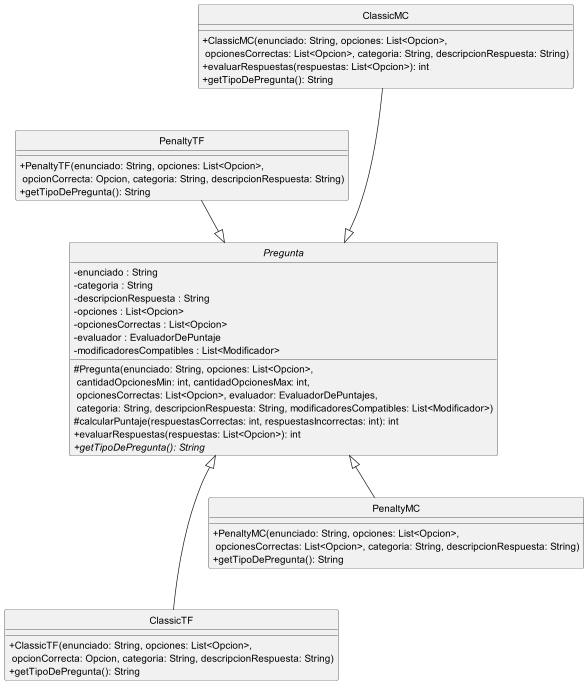

The diagram above was rendered by PlantUML. Its source (embedded in the PNG):
@startuml

hide circle
skinparam classAttributeIconSize 0
skinparam monochrome true

abstract Pregunta {
    - enunciado : String
    - categoria : String
    - descripcionRespuesta : String
    - opciones : List<Opcion>
    - opcionesCorrectas : List<Opcion>
    - evaluador : EvaluadorDePuntaje
    - modificadoresCompatibles : List<Modificador>
    # Pregunta(enunciado: String, opciones: List<Opcion>, \n cantidadOpcionesMin: int, cantidadOpcionesMax: int, \n opcionesCorrectas: List<Opcion>, evaluador: EvaluadorDePuntajes, \n categoria: String, descripcionRespuesta: String, modificadoresCompatibles: List<Modificador>)
    # calcularPuntaje(respuestasCorrectas: int, respuestasIncorrectas: int): int
    + evaluarRespuestas(respuestas: List<Opcion>): int
    + {abstract} getTipoDePregunta(): String
}

class ClassicTF {
    + ClassicTF(enunciado: String, opciones: List<Opcion>, \n opcionCorrecta: Opcion, categoria: String, descripcionRespuesta: String)
    + getTipoDePregunta(): String
}

class PenaltyTF {
    + PenaltyTF(enunciado: String, opciones: List<Opcion>, \n opcionCorrecta: Opcion, categoria: String, descripcionRespuesta: String)
    + getTipoDePregunta(): String
}

class ClassicMC {
    + ClassicMC(enunciado: String, opciones: List<Opcion>, \n opcionesCorrectas: List<Opcion>, categoria: String, descripcionRespuesta: String)
    + evaluarRespuestas(respuestas: List<Opcion>): int
    + getTipoDePregunta(): String
}

class PenaltyMC {
    + PenaltyMC(enunciado: String, opciones: List<Opcion>, \n opcionesCorrectas: List<Opcion>, categoria: String, descripcionRespuesta: String)
    + getTipoDePregunta(): String
}

ClassicTF --up-|> Pregunta
ClassicMC ---|> Pregunta
PenaltyTF --|> Pregunta
PenaltyMC -up-|> Pregunta

@enduml